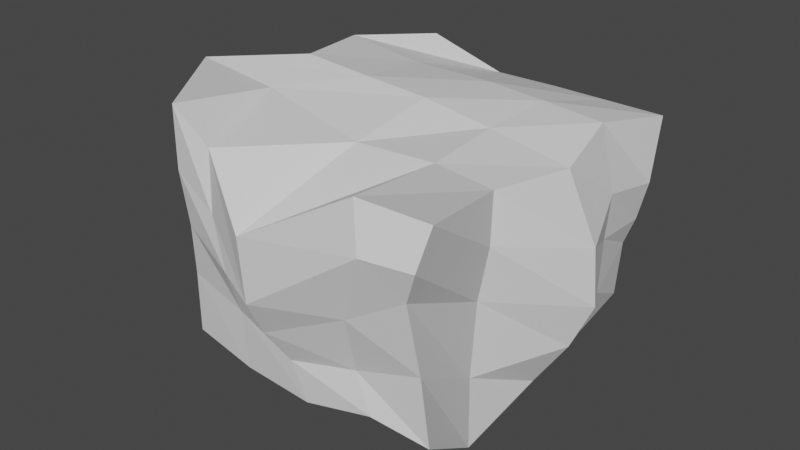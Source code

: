 # Source: Space_rock.blend  (saved by Blender 3.6.11; exported with 4.5.12 LTS)
import bpy
from mathutils import Matrix  # noqa: F401  (used for matrix-valued properties, if any)

bpy.ops.wm.read_factory_settings(use_empty=True)
scene = bpy.context.scene
scene.name = 'Scene'

# ---- collections
col_collection = bpy.data.collections.new('Collection'); scene.collection.children.link(col_collection)

# ---- materials (node trees are filled in below, after node groups)
mat_material = bpy.data.materials.new('Material')
mat_material.alpha_threshold = 0.0
mat_material.use_transparent_shadow = False
mat_material.roughness = 0.5
mat_material.line_color = (0.0, 0.0, 0.0, 1.0)

# ---- material node trees
mat_material.use_nodes = True; mat_material.node_tree.nodes.clear()
_N = mat_material.node_tree.nodes; _L = mat_material.node_tree.links
n0 = _N.new('ShaderNodeOutputMaterial'); n0.name = 'Material Output'; n0.location = (300, 300)
n1 = _N.new('ShaderNodeBsdfPrincipled'); n1.name = 'Principled BSDF'; n1.location = (10, 300)
n1.distribution = 'GGX'
n1.subsurface_method = 'RANDOM_WALK_SKIN'
n1.inputs[3].default_value = 1.45
n1.inputs[27].default_value = (0.0, 0.0, 0.0, 1.0)
n1.inputs[28].default_value = 1.0
_L.new(n1.outputs[0], n0.inputs[0])
n0.is_active_output = True

# ---- world
world_world = bpy.data.worlds.new('World'); scene.world = world_world
world_world.use_nodes = True; world_world.node_tree.nodes.clear()
_N = world_world.node_tree.nodes; _L = world_world.node_tree.links
n0 = _N.new('ShaderNodeOutputWorld'); n0.name = 'World Output'; n0.location = (300, 300)
n1 = _N.new('ShaderNodeBackground'); n1.name = 'Background'; n1.location = (10, 300)
n1.inputs[0].default_value = (0.05088, 0.05088, 0.05088, 1.0)
_L.new(n1.outputs[0], n0.inputs[0])
n0.is_active_output = True
world_world.color = (0.05088, 0.05088, 0.05088)
world_world.use_sun_shadow = False
world_world.sun_shadow_jitter_overblur = 0.0

# ---- meshes
me_cube = bpy.data.meshes.new('Cube')
me_cube.from_pydata([(0.9928, 1.199, 0.5215), (0.9817, 0.8459, -0.8679), (1.141, -0.99, 0.8237), (1.195, -1.043, -0.7123), (-1.084, 1.032, 0.8294), (-1.006, 0.9517, -1.237), (-1.198, -0.952, 0.98), (-1.193, -0.9002, -0.8908), (1.008, 0.983, -0.2608), (-1.144, -0.9388, 0.04985), (1.004, -1.043, 0.279), (-1.118, 1.105, -0.06333), (-1.088, 0.01466, -1.117), (1.002, 0.2219, 0.5498), (-1.258, 0.057, 0.9607), (1.011, -0.001402, -1.068), (1.351, 0.1525, -0.4017), (-1.121, 0.02372, -0.02549), (-1.468, 0.5867, 0.8882), (0.997, 0.4719, -0.9642), (-1.468, 0.5867, -0.1123), (-1.297, 0.521, -1.371), (0.8749, 0.6797, 0.6591), (1.069, 0.5548, -0.1785), (-1.195, -0.4008, -0.8999), (0.8805, -0.301, 0.6126), (0.9249, -0.4465, -0.1255), (-1.961, -0.2672, 0.9032), (0.9791, -0.5308, -1.248), (-1.481, -0.3836, -0.04841), (-1.199, -0.9531, 0.4788), (1.037, 1.059, 0.02547), (1.113, -1.082, 0.5397), (-1.11, 1.094, 0.3925), (1.277, 0.1991, 0.02314), (-1.258, 0.057, 0.4607), (1.052, 0.6223, 0.1572), (-1.468, 0.5867, 0.3882), (-1.961, -0.2672, 0.4032), (0.9774, -0.4132, 0.287), (0.9668, 0.9138, -0.4484), (1.061, -0.992, -0.2662), (-1.099, 1.033, -0.604), (-1.193, -0.9002, -0.3908), (-1.113, 0.0187, -0.5637), (1.22, 0.08097, -0.7373), (1.098, 0.4936, -0.5989), (-1.499, 0.5758, -0.7664), (-1.096, -0.4501, -0.4454), (0.9166, -0.4772, -0.7245), (0.07291, 0.9005, -1.31), (-0.3654, -1.118, 0.3161), (0.08968, -1.02, -0.8839), (-0.007215, 1.199, 0.5337), (-0.001286, 1.125, -0.305), (-0.2161, -1.076, -0.3996), (-0.0627, -0.02225, -1.315), (-0.1469, 0.09336, 0.8497), (-0.08246, 0.6075, 0.7871), (-0.006951, 0.4716, -1.175), (-0.007473, -0.5053, -1.069), (-0.2069, -0.3927, 0.7047), (-0.007215, 1.199, 0.0368), (-0.2123, -1.181, -0.1053), (-0.08718, -0.9944, -0.6286), (0.03173, 0.9747, -0.6663), (-0.4445, 0.8943, -1.398), (-0.8969, -0.9247, 0.7175), (-0.6917, -1.002, -0.1594), (-0.5721, -0.01739, -1.31), (-0.6425, 0.473, -1.407), (-0.6139, -0.4563, -1.033), (-0.8357, -0.9745, 0.2479), (-0.6589, -0.9393, -0.4943), (-0.5964, -0.9501, -0.9454), (-0.5154, 1.143, 0.562), (-0.57, 1.232, -0.1868), (-0.6758, 0.06798, 0.9062), (-0.7866, 0.5804, 0.8045), (-1.21, -0.2848, 0.83), (-0.5552, 1.222, 0.2077), (-0.5105, 1.026, -0.7323), (0.6977, -1.042, -0.6983), (0.4928, 1.199, 0.5276), (0.5006, 1.093, -0.3292), (0.3827, 0.1523, 0.7225), (0.3905, 0.641, 0.729), (0.444, -0.3512, 0.7063), (0.5011, 1.188, -0.001049), (0.4838, 0.9882, -0.5399), (0.5283, 0.8735, -1.084), (0.5981, -1.048, 0.8713), (0.5069, -1.053, -0.02615), (0.4764, -0.01005, -1.158), (0.5075, 0.4747, -1.063), (0.5067, -0.5183, -1.107), (0.7256, -1.134, 0.5451), (0.4892, -0.9693, -0.4803)], [], [(79, 27, 6, 67), (72, 67, 6, 30), (37, 18, 4, 33), (95, 28, 3, 82), (39, 25, 2, 32), (88, 83, 0, 31), (89, 84, 8, 40), (49, 26, 10, 41), (47, 20, 11, 42), (73, 68, 9, 43), (48, 29, 17, 44), (46, 23, 16, 45), (36, 22, 13, 34), (94, 19, 15, 93), (38, 27, 14, 35), (78, 18, 14, 77), (75, 4, 18, 78), (90, 1, 19, 94), (31, 0, 22, 36), (40, 8, 23, 46), (44, 17, 20, 47), (35, 14, 18, 37), (30, 6, 27, 38), (43, 9, 29, 48), (45, 16, 26, 49), (34, 13, 25, 39), (93, 15, 28, 95), (77, 14, 27, 79), (16, 34, 39, 26), (9, 30, 38, 29), (17, 35, 37, 20), (8, 31, 36, 23), (29, 38, 35, 17), (23, 36, 34, 16), (84, 88, 31, 8), (26, 39, 32, 10), (20, 37, 33, 11), (68, 72, 30, 9), (15, 45, 49, 28), (7, 43, 48, 24), (12, 44, 47, 21), (1, 40, 46, 19), (19, 46, 45, 15), (24, 48, 44, 12), (74, 73, 43, 7), (21, 47, 42, 5), (28, 49, 41, 3), (90, 89, 40, 1), (66, 81, 65, 50), (82, 97, 64, 52), (92, 96, 63, 55), (76, 80, 62, 54), (85, 57, 61, 87), (69, 56, 60, 71), (66, 50, 59, 70), (83, 53, 58, 86), (86, 58, 57, 85), (70, 59, 56, 69), (97, 92, 55, 64), (81, 76, 54, 65), (80, 75, 53, 62), (71, 60, 52, 74), (96, 91, 51, 63), (87, 61, 51, 91), (24, 71, 74, 7), (33, 4, 75, 80), (42, 11, 76, 81), (21, 70, 69, 12), (5, 66, 70, 21), (12, 69, 71, 24), (11, 33, 80, 76), (5, 42, 81, 66), (52, 64, 73, 74), (55, 63, 72, 68), (57, 77, 79, 61), (53, 75, 78, 58), (58, 78, 77, 57), (64, 55, 68, 73), (63, 51, 67, 72), (61, 79, 67, 51), (25, 87, 91, 2), (32, 2, 91, 96), (41, 10, 92, 97), (22, 86, 85, 13), (0, 83, 86, 22), (13, 85, 87, 25), (10, 32, 96, 92), (3, 41, 97, 82), (50, 65, 89, 90), (54, 62, 88, 84), (56, 93, 95, 60), (50, 90, 94, 59), (59, 94, 93, 56), (65, 54, 84, 89), (62, 53, 83, 88), (60, 95, 82, 52)])
_uv = me_cube.uv_layers.new(name='UVMap')
_uv.uv.foreach_set('vector', [0.8125, 0.6875, 0.875, 0.6875, 0.875, 0.75, 0.8125, 0.75, 0.5625, 0.9375, 0.625, 0.9375, 0.625, 1.0, 0.5625, 1.0, 0.5625, 0.1875, 0.625, 0.1875, 0.625, 0.25, 0.5625, 0.25, 0.3125, 0.6875, 0.375, 0.6875, 0.375, 0.75, 0.3125, 0.75, 0.5625, 0.6875, 0.625, 0.6875, 0.625, 0.75, 0.5625, 0.75, 0.5625, 0.4375, 0.625, 0.4375, 0.625, 0.5, 0.5625, 0.5, 0.4375, 0.4375, 0.5, 0.4375, 0.5, 0.5, 0.4375, 0.5, 0.4375, 0.6875, 0.5, 0.6875, 0.5, 0.75, 0.4375, 0.75, 0.4375, 0.1875, 0.5, 0.1875, 0.5, 0.25, 0.4375, 0.25, 0.4375, 0.9375, 0.5, 0.9375, 0.5, 1.0, 0.4375, 1.0, 0.4375, 0.0625, 0.5, 0.0625, 0.5, 0.125, 0.4375, 0.125, 0.4375, 0.5625, 0.5, 0.5625, 0.5, 0.625, 0.4375, 0.625, 0.5625, 0.5625, 0.625, 0.5625, 0.625, 0.625, 0.5625, 0.625, 0.3125, 0.5625, 0.375, 0.5625, 0.375, 0.625, 0.3125, 0.625, 0.5625, 0.0625, 0.625, 0.0625, 0.625, 0.125, 0.5625, 0.125, 0.8125, 0.5625, 0.875, 0.5625, 0.875, 0.625, 0.8125, 0.625, 0.8125, 0.5, 0.875, 0.5, 0.875, 0.5625, 0.8125, 0.5625, 0.3125, 0.5, 0.375, 0.5, 0.375, 0.5625, 0.3125, 0.5625, 0.5625, 0.5, 0.625, 0.5, 0.625, 0.5625, 0.5625, 0.5625, 0.4375, 0.5, 0.5, 0.5, 0.5, 0.5625, 0.4375, 0.5625, 0.4375, 0.125, 0.5, 0.125, 0.5, 0.1875, 0.4375, 0.1875, 0.5625, 0.125, 0.625, 0.125, 0.625, 0.1875, 0.5625, 0.1875, 0.5625, 0.0, 0.625, 0.0, 0.625, 0.0625, 0.5625, 0.0625, 0.4375, 0.0, 0.5, 0.0, 0.5, 0.0625, 0.4375, 0.0625, 0.4375, 0.625, 0.5, 0.625, 0.5, 0.6875, 0.4375, 0.6875, 0.5625, 0.625, 0.625, 0.625, 0.625, 0.6875, 0.5625, 0.6875, 0.3125, 0.625, 0.375, 0.625, 0.375, 0.6875, 0.3125, 0.6875, 0.8125, 0.625, 0.875, 0.625, 0.875, 0.6875, 0.8125, 0.6875, 0.5, 0.625, 0.5625, 0.625, 0.5625, 0.6875, 0.5, 0.6875, 0.5, 0.0, 0.5625, 0.0, 0.5625, 0.0625, 0.5, 0.0625, 0.5, 0.125, 0.5625, 0.125, 0.5625, 0.1875, 0.5, 0.1875, 0.5, 0.5, 0.5625, 0.5, 0.5625, 0.5625, 0.5, 0.5625, 0.5, 0.0625, 0.5625, 0.0625, 0.5625, 0.125, 0.5, 0.125, 0.5, 0.5625, 0.5625, 0.5625, 0.5625, 0.625, 0.5, 0.625, 0.5, 0.4375, 0.5625, 0.4375, 0.5625, 0.5, 0.5, 0.5, 0.5, 0.6875, 0.5625, 0.6875, 0.5625, 0.75, 0.5, 0.75, 0.5, 0.1875, 0.5625, 0.1875, 0.5625, 0.25, 0.5, 0.25, 0.5, 0.9375, 0.5625, 0.9375, 0.5625, 1.0, 0.5, 1.0, 0.375, 0.625, 0.4375, 0.625, 0.4375, 0.6875, 0.375, 0.6875, 0.375, 0.0, 0.4375, 0.0, 0.4375, 0.0625, 0.375, 0.0625, 0.375, 0.125, 0.4375, 0.125, 0.4375, 0.1875, 0.375, 0.1875, 0.375, 0.5, 0.4375, 0.5, 0.4375, 0.5625, 0.375, 0.5625, 0.375, 0.5625, 0.4375, 0.5625, 0.4375, 0.625, 0.375, 0.625, 0.375, 0.0625, 0.4375, 0.0625, 0.4375, 0.125, 0.375, 0.125, 0.375, 0.9375, 0.4375, 0.9375, 0.4375, 1.0, 0.375, 1.0, 0.375, 0.1875, 0.4375, 0.1875, 0.4375, 0.25, 0.375, 0.25, 0.375, 0.6875, 0.4375, 0.6875, 0.4375, 0.75, 0.375, 0.75, 0.375, 0.4375, 0.4375, 0.4375, 0.4375, 0.5, 0.375, 0.5, 0.375, 0.3125, 0.4375, 0.3125, 0.4375, 0.375, 0.375, 0.375, 0.375, 0.8125, 0.4375, 0.8125, 0.4375, 0.875, 0.375, 0.875, 0.5, 0.8125, 0.5625, 0.8125, 0.5625, 0.875, 0.5, 0.875, 0.5, 0.3125, 0.5625, 0.3125, 0.5625, 0.375, 0.5, 0.375, 0.6875, 0.625, 0.75, 0.625, 0.75, 0.6875, 0.6875, 0.6875, 0.1875, 0.625, 0.25, 0.625, 0.25, 0.6875, 0.1875, 0.6875, 0.1875, 0.5, 0.25, 0.5, 0.25, 0.5625, 0.1875, 0.5625, 0.6875, 0.5, 0.75, 0.5, 0.75, 0.5625, 0.6875, 0.5625, 0.6875, 0.5625, 0.75, 0.5625, 0.75, 0.625, 0.6875, 0.625, 0.1875, 0.5625, 0.25, 0.5625, 0.25, 0.625, 0.1875, 0.625, 0.4375, 0.8125, 0.5, 0.8125, 0.5, 0.875, 0.4375, 0.875, 0.4375, 0.3125, 0.5, 0.3125, 0.5, 0.375, 0.4375, 0.375, 0.5625, 0.3125, 0.625, 0.3125, 0.625, 0.375, 0.5625, 0.375, 0.1875, 0.6875, 0.25, 0.6875, 0.25, 0.75, 0.1875, 0.75, 0.5625, 0.8125, 0.625, 0.8125, 0.625, 0.875, 0.5625, 0.875, 0.6875, 0.6875, 0.75, 0.6875, 0.75, 0.75, 0.6875, 0.75, 0.125, 0.6875, 0.1875, 0.6875, 0.1875, 0.75, 0.125, 0.75, 0.5625, 0.25, 0.625, 0.25, 0.625, 0.3125, 0.5625, 0.3125, 0.4375, 0.25, 0.5, 0.25, 0.5, 0.3125, 0.4375, 0.3125, 0.125, 0.5625, 0.1875, 0.5625, 0.1875, 0.625, 0.125, 0.625, 0.125, 0.5, 0.1875, 0.5, 0.1875, 0.5625, 0.125, 0.5625, 0.125, 0.625, 0.1875, 0.625, 0.1875, 0.6875, 0.125, 0.6875, 0.5, 0.25, 0.5625, 0.25, 0.5625, 0.3125, 0.5, 0.3125, 0.375, 0.25, 0.4375, 0.25, 0.4375, 0.3125, 0.375, 0.3125, 0.375, 0.875, 0.4375, 0.875, 0.4375, 0.9375, 0.375, 0.9375, 0.5, 0.875, 0.5625, 0.875, 0.5625, 0.9375, 0.5, 0.9375, 0.75, 0.625, 0.8125, 0.625, 0.8125, 0.6875, 0.75, 0.6875, 0.75, 0.5, 0.8125, 0.5, 0.8125, 0.5625, 0.75, 0.5625, 0.75, 0.5625, 0.8125, 0.5625, 0.8125, 0.625, 0.75, 0.625, 0.4375, 0.875, 0.5, 0.875, 0.5, 0.9375, 0.4375, 0.9375, 0.5625, 0.875, 0.625, 0.875, 0.625, 0.9375, 0.5625, 0.9375, 0.75, 0.6875, 0.8125, 0.6875, 0.8125, 0.75, 0.75, 0.75, 0.625, 0.6875, 0.6875, 0.6875, 0.6875, 0.75, 0.625, 0.75, 0.5625, 0.75, 0.625, 0.75, 0.625, 0.8125, 0.5625, 0.8125, 0.4375, 0.75, 0.5, 0.75, 0.5, 0.8125, 0.4375, 0.8125, 0.625, 0.5625, 0.6875, 0.5625, 0.6875, 0.625, 0.625, 0.625, 0.625, 0.5, 0.6875, 0.5, 0.6875, 0.5625, 0.625, 0.5625, 0.625, 0.625, 0.6875, 0.625, 0.6875, 0.6875, 0.625, 0.6875, 0.5, 0.75, 0.5625, 0.75, 0.5625, 0.8125, 0.5, 0.8125, 0.375, 0.75, 0.4375, 0.75, 0.4375, 0.8125, 0.375, 0.8125, 0.375, 0.375, 0.4375, 0.375, 0.4375, 0.4375, 0.375, 0.4375, 0.5, 0.375, 0.5625, 0.375, 0.5625, 0.4375, 0.5, 0.4375, 0.25, 0.625, 0.3125, 0.625, 0.3125, 0.6875, 0.25, 0.6875, 0.25, 0.5, 0.3125, 0.5, 0.3125, 0.5625, 0.25, 0.5625, 0.25, 0.5625, 0.3125, 0.5625, 0.3125, 0.625, 0.25, 0.625, 0.4375, 0.375, 0.5, 0.375, 0.5, 0.4375, 0.4375, 0.4375, 0.5625, 0.375, 0.625, 0.375, 0.625, 0.4375, 0.5625, 0.4375, 0.25, 0.6875, 0.3125, 0.6875, 0.3125, 0.75, 0.25, 0.75])
me_cube.materials.append(mat_material)
me_cube.use_mirror_vertex_groups = False
me_cube.update()

# ---- objects
ob_cube = bpy.data.objects.new('Cube', me_cube)

# ---- transforms, parenting, visibility, modifiers, constraints
ob_cube.location = (0.0, 0.0, 0.0)
ob_cube.scale = (1.0, 1.415, 1.0)
ob_cube.lock_rotations_4d = False
ob_cube.empty_display_type = 'ARROWS'
ob_cube.lineart.crease_threshold = 0.0

# ---- collection membership
col_collection.objects.link(ob_cube)

# ---- scene / render settings (as saved in the file)
scene.frame_start = 1; scene.frame_end = 250; scene.frame_set(1)
scene.render.engine = 'BLENDER_EEVEE_NEXT'
scene.cycles.sampling_pattern = 'TABULATED_SOBOL'
scene.view_settings.view_transform = 'Filmic'
bpy.context.view_layer.update()

# ---- added for rendering (the .blend has no active camera and no usable light): camera, sun
cam_auto = bpy.data.cameras.new('AutoCamera')
cam_auto.lens = 50.0
cam_auto.sensor_width = 36.0
cam_auto.clip_end = 1000.0
ob_auto_camera = bpy.data.objects.new('AutoCamera', cam_auto)
scene.collection.objects.link(ob_auto_camera)
ob_auto_camera.location = (4.61942, -5.87356, 3.72609)
ob_auto_camera.rotation_euler = (1.09748, -7.21219e-08, 0.694738)
scene.camera = ob_auto_camera
light_auto_sun = bpy.data.lights.new('AutoSun', 'SUN')
light_auto_sun.energy = 3.0
light_auto_sun.angle = 0.0523599
ob_auto_sun = bpy.data.objects.new('AutoSun', light_auto_sun)
scene.collection.objects.link(ob_auto_sun)
ob_auto_sun.rotation_euler = (0.872665, 0.174533, 0.523599)
bpy.context.view_layer.update()
